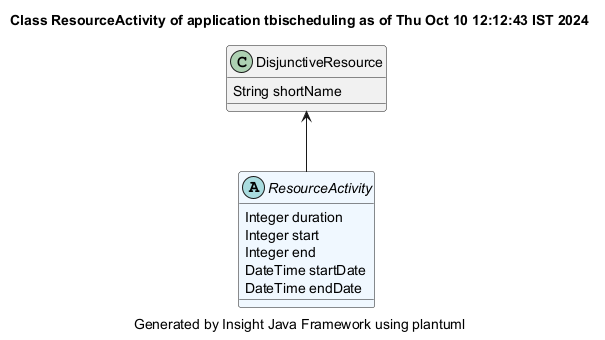

The diagram above was rendered by PlantUML. Its source (embedded in the PNG):
@startuml
title Class ResourceActivity of application tbischeduling as of Thu Oct 10 12:12:43 IST 2024
caption Generated by Insight Java Framework using plantuml
abstract ResourceActivity #aliceblue
ResourceActivity : Integer duration
ResourceActivity : Integer start
ResourceActivity : Integer end
ResourceActivity : DateTime startDate
ResourceActivity : DateTime endDate

DisjunctiveResource  <-- ResourceActivity 
class DisjunctiveResource 
DisjunctiveResource : String shortName

@enduml